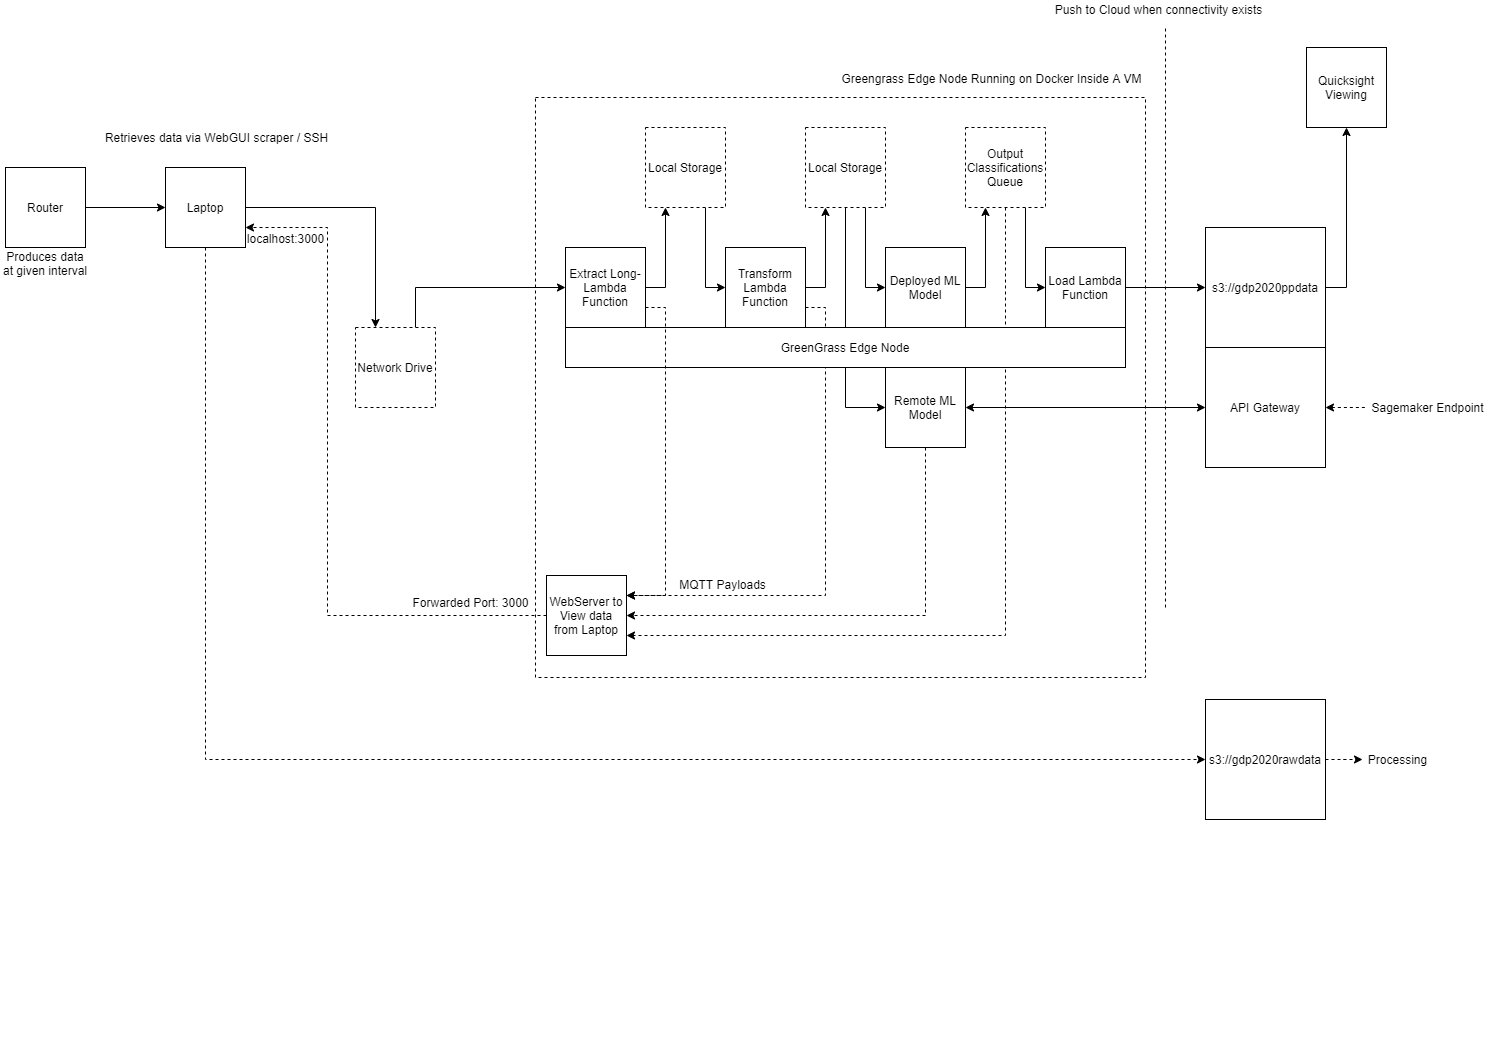

The diagram above was exported from draw.io. Its source (the exported page's mxGraphModel, read from the mxfile embedded in the PNG):
<mxGraphModel dx="2062" dy="1582" grid="0" gridSize="10" guides="1" tooltips="1" connect="1" arrows="1" fold="1" page="0" pageScale="1" pageWidth="1169" pageHeight="827" math="0" shadow="0">
  <root>
    <mxCell id="0" />
    <mxCell id="1" parent="0" />
    <mxCell id="2" value="" style="rounded=0;whiteSpace=wrap;html=1;dashed=1;fillColor=none;" vertex="1" parent="1">
      <mxGeometry x="610" y="90" width="610" height="580" as="geometry" />
    </mxCell>
    <mxCell id="3" style="edgeStyle=orthogonalEdgeStyle;rounded=0;orthogonalLoop=1;jettySize=auto;html=1;exitX=1;exitY=0.75;exitDx=0;exitDy=0;entryX=1;entryY=0.25;entryDx=0;entryDy=0;startArrow=none;startFill=0;endArrow=classic;endFill=1;dashed=1;" edge="1" source="20" target="47" parent="1">
      <mxGeometry relative="1" as="geometry" />
    </mxCell>
    <mxCell id="4" style="edgeStyle=orthogonalEdgeStyle;rounded=0;orthogonalLoop=1;jettySize=auto;html=1;exitX=0.5;exitY=1;exitDx=0;exitDy=0;entryX=0;entryY=0.5;entryDx=0;entryDy=0;" edge="1" source="24" target="35" parent="1">
      <mxGeometry relative="1" as="geometry">
        <mxPoint x="940" y="480" as="sourcePoint" />
      </mxGeometry>
    </mxCell>
    <mxCell id="5" style="edgeStyle=orthogonalEdgeStyle;rounded=0;orthogonalLoop=1;jettySize=auto;html=1;exitX=0.5;exitY=1;exitDx=0;exitDy=0;entryX=1;entryY=0.75;entryDx=0;entryDy=0;dashed=1;" edge="1" source="28" target="47" parent="1">
      <mxGeometry relative="1" as="geometry" />
    </mxCell>
    <mxCell id="6" value="" style="edgeStyle=orthogonalEdgeStyle;rounded=0;orthogonalLoop=1;jettySize=auto;html=1;" edge="1" source="7" target="10" parent="1">
      <mxGeometry relative="1" as="geometry" />
    </mxCell>
    <mxCell id="7" value="Router" style="rounded=0;whiteSpace=wrap;html=1;" vertex="1" parent="1">
      <mxGeometry x="80" y="160" width="80" height="80" as="geometry" />
    </mxCell>
    <mxCell id="8" value="" style="edgeStyle=orthogonalEdgeStyle;rounded=0;orthogonalLoop=1;jettySize=auto;html=1;entryX=0.25;entryY=0;entryDx=0;entryDy=0;" edge="1" source="10" target="15" parent="1">
      <mxGeometry relative="1" as="geometry">
        <mxPoint x="440" y="320" as="targetPoint" />
      </mxGeometry>
    </mxCell>
    <mxCell id="9" style="edgeStyle=orthogonalEdgeStyle;rounded=0;orthogonalLoop=1;jettySize=auto;html=1;exitX=0.5;exitY=1;exitDx=0;exitDy=0;entryX=0;entryY=0.5;entryDx=0;entryDy=0;dashed=1;" edge="1" source="10" target="43" parent="1">
      <mxGeometry relative="1" as="geometry">
        <Array as="points">
          <mxPoint x="280" y="752" />
        </Array>
      </mxGeometry>
    </mxCell>
    <mxCell id="10" value="Laptop" style="rounded=0;whiteSpace=wrap;html=1;" vertex="1" parent="1">
      <mxGeometry x="240" y="160" width="80" height="80" as="geometry" />
    </mxCell>
    <mxCell id="11" value="GreenGrass Edge Node" style="rounded=0;whiteSpace=wrap;html=1;" vertex="1" parent="1">
      <mxGeometry x="640" y="320" width="560" height="40" as="geometry" />
    </mxCell>
    <mxCell id="12" value="Produces data at given interval" style="text;html=1;strokeColor=none;fillColor=none;align=center;verticalAlign=middle;whiteSpace=wrap;rounded=0;" vertex="1" parent="1">
      <mxGeometry x="75" y="226" width="90" height="60" as="geometry" />
    </mxCell>
    <mxCell id="13" value="Retrieves data via WebGUI scraper / SSH" style="text;html=1;align=center;verticalAlign=middle;resizable=0;points=[];autosize=1;" vertex="1" parent="1">
      <mxGeometry x="174" y="121" width="233" height="18" as="geometry" />
    </mxCell>
    <mxCell id="14" style="edgeStyle=orthogonalEdgeStyle;rounded=0;orthogonalLoop=1;jettySize=auto;html=1;exitX=0.75;exitY=0;exitDx=0;exitDy=0;entryX=0;entryY=0.5;entryDx=0;entryDy=0;" edge="1" source="15" target="18" parent="1">
      <mxGeometry relative="1" as="geometry" />
    </mxCell>
    <mxCell id="15" value="Network Drive" style="rounded=0;whiteSpace=wrap;html=1;dashed=1;" vertex="1" parent="1">
      <mxGeometry x="430" y="320" width="80" height="80" as="geometry" />
    </mxCell>
    <mxCell id="16" style="edgeStyle=orthogonalEdgeStyle;rounded=0;orthogonalLoop=1;jettySize=auto;html=1;exitX=1;exitY=0.5;exitDx=0;exitDy=0;entryX=0.25;entryY=1;entryDx=0;entryDy=0;" edge="1" source="18" target="22" parent="1">
      <mxGeometry relative="1" as="geometry" />
    </mxCell>
    <mxCell id="17" style="edgeStyle=orthogonalEdgeStyle;rounded=0;orthogonalLoop=1;jettySize=auto;html=1;exitX=1;exitY=0.75;exitDx=0;exitDy=0;entryX=1;entryY=0.25;entryDx=0;entryDy=0;startArrow=none;startFill=0;endArrow=classic;endFill=1;dashed=1;" edge="1" source="18" target="47" parent="1">
      <mxGeometry relative="1" as="geometry" />
    </mxCell>
    <mxCell id="18" value="Extract Long-Lambda Function" style="rounded=0;whiteSpace=wrap;html=1;" vertex="1" parent="1">
      <mxGeometry x="640" y="240" width="80" height="80" as="geometry" />
    </mxCell>
    <mxCell id="19" style="edgeStyle=orthogonalEdgeStyle;rounded=0;orthogonalLoop=1;jettySize=auto;html=1;exitX=1;exitY=0.5;exitDx=0;exitDy=0;entryX=0.25;entryY=1;entryDx=0;entryDy=0;" edge="1" source="20" target="24" parent="1">
      <mxGeometry relative="1" as="geometry" />
    </mxCell>
    <mxCell id="20" value="Transform Lambda Function" style="rounded=0;whiteSpace=wrap;html=1;" vertex="1" parent="1">
      <mxGeometry x="800" y="240" width="80" height="80" as="geometry" />
    </mxCell>
    <mxCell id="21" style="edgeStyle=orthogonalEdgeStyle;rounded=0;orthogonalLoop=1;jettySize=auto;html=1;exitX=0.75;exitY=1;exitDx=0;exitDy=0;entryX=0;entryY=0.5;entryDx=0;entryDy=0;" edge="1" source="22" target="20" parent="1">
      <mxGeometry relative="1" as="geometry" />
    </mxCell>
    <mxCell id="22" value="Local Storage" style="rounded=0;whiteSpace=wrap;html=1;dashed=1;" vertex="1" parent="1">
      <mxGeometry x="720" y="120" width="80" height="80" as="geometry" />
    </mxCell>
    <mxCell id="23" style="edgeStyle=orthogonalEdgeStyle;rounded=0;orthogonalLoop=1;jettySize=auto;html=1;exitX=0.75;exitY=1;exitDx=0;exitDy=0;entryX=0;entryY=0.5;entryDx=0;entryDy=0;" edge="1" source="24" target="26" parent="1">
      <mxGeometry relative="1" as="geometry" />
    </mxCell>
    <mxCell id="24" value="Local Storage" style="rounded=0;whiteSpace=wrap;html=1;dashed=1;" vertex="1" parent="1">
      <mxGeometry x="880" y="120" width="80" height="80" as="geometry" />
    </mxCell>
    <mxCell id="25" style="edgeStyle=orthogonalEdgeStyle;rounded=0;orthogonalLoop=1;jettySize=auto;html=1;exitX=1;exitY=0.5;exitDx=0;exitDy=0;entryX=0.25;entryY=1;entryDx=0;entryDy=0;" edge="1" source="26" target="28" parent="1">
      <mxGeometry relative="1" as="geometry" />
    </mxCell>
    <mxCell id="26" value="Deployed ML Model" style="rounded=0;whiteSpace=wrap;html=1;" vertex="1" parent="1">
      <mxGeometry x="960" y="240" width="80" height="80" as="geometry" />
    </mxCell>
    <mxCell id="27" style="edgeStyle=orthogonalEdgeStyle;rounded=0;orthogonalLoop=1;jettySize=auto;html=1;exitX=0.75;exitY=1;exitDx=0;exitDy=0;entryX=0;entryY=0.5;entryDx=0;entryDy=0;" edge="1" source="28" target="30" parent="1">
      <mxGeometry relative="1" as="geometry" />
    </mxCell>
    <mxCell id="28" value="Output Classifications Queue" style="rounded=0;whiteSpace=wrap;html=1;dashed=1;" vertex="1" parent="1">
      <mxGeometry x="1040" y="120" width="80" height="80" as="geometry" />
    </mxCell>
    <mxCell id="29" value="" style="edgeStyle=orthogonalEdgeStyle;rounded=0;orthogonalLoop=1;jettySize=auto;html=1;" edge="1" source="30" target="32" parent="1">
      <mxGeometry relative="1" as="geometry" />
    </mxCell>
    <mxCell id="30" value="Load Lambda Function" style="rounded=0;whiteSpace=wrap;html=1;" vertex="1" parent="1">
      <mxGeometry x="1120" y="240" width="80" height="80" as="geometry" />
    </mxCell>
    <mxCell id="31" style="edgeStyle=orthogonalEdgeStyle;rounded=0;orthogonalLoop=1;jettySize=auto;html=1;exitX=1;exitY=0.5;exitDx=0;exitDy=0;" edge="1" source="32" target="38" parent="1">
      <mxGeometry relative="1" as="geometry">
        <mxPoint x="1400" y="120" as="targetPoint" />
      </mxGeometry>
    </mxCell>
    <mxCell id="32" value="s3://gdp2020ppdata" style="rounded=0;whiteSpace=wrap;html=1;" vertex="1" parent="1">
      <mxGeometry x="1280" y="220" width="120" height="120" as="geometry" />
    </mxCell>
    <mxCell id="33" style="edgeStyle=orthogonalEdgeStyle;rounded=0;orthogonalLoop=1;jettySize=auto;html=1;exitX=1;exitY=0.5;exitDx=0;exitDy=0;entryX=0;entryY=0.5;entryDx=0;entryDy=0;startArrow=classic;startFill=1;" edge="1" source="35" target="37" parent="1">
      <mxGeometry relative="1" as="geometry" />
    </mxCell>
    <mxCell id="34" style="edgeStyle=orthogonalEdgeStyle;rounded=0;orthogonalLoop=1;jettySize=auto;html=1;exitX=0.5;exitY=1;exitDx=0;exitDy=0;entryX=1;entryY=0.5;entryDx=0;entryDy=0;startArrow=none;startFill=0;endArrow=classic;endFill=1;dashed=1;" edge="1" source="35" target="47" parent="1">
      <mxGeometry relative="1" as="geometry" />
    </mxCell>
    <mxCell id="35" value="Remote ML Model" style="rounded=0;whiteSpace=wrap;html=1;" vertex="1" parent="1">
      <mxGeometry x="960" y="360" width="80" height="80" as="geometry" />
    </mxCell>
    <mxCell id="36" style="edgeStyle=orthogonalEdgeStyle;rounded=0;orthogonalLoop=1;jettySize=auto;html=1;exitX=1;exitY=0.5;exitDx=0;exitDy=0;dashed=1;startArrow=classic;startFill=1;endArrow=none;endFill=0;" edge="1" source="37" target="39" parent="1">
      <mxGeometry relative="1" as="geometry">
        <mxPoint x="1520" y="460" as="targetPoint" />
      </mxGeometry>
    </mxCell>
    <mxCell id="37" value="API Gateway" style="rounded=0;whiteSpace=wrap;html=1;" vertex="1" parent="1">
      <mxGeometry x="1280" y="340" width="120" height="120" as="geometry" />
    </mxCell>
    <mxCell id="38" value="Quicksight Viewing" style="rounded=0;whiteSpace=wrap;html=1;" vertex="1" parent="1">
      <mxGeometry x="1381" y="40" width="80" height="80" as="geometry" />
    </mxCell>
    <mxCell id="39" value="Sagemaker Endpoint" style="text;html=1;align=center;verticalAlign=middle;resizable=0;points=[];autosize=1;" vertex="1" parent="1">
      <mxGeometry x="1441" y="391" width="122" height="18" as="geometry" />
    </mxCell>
    <mxCell id="40" value="" style="endArrow=none;dashed=1;html=1;" edge="1" parent="1">
      <mxGeometry width="50" height="50" relative="1" as="geometry">
        <mxPoint x="1240" y="600" as="sourcePoint" />
        <mxPoint x="1240" y="20" as="targetPoint" />
      </mxGeometry>
    </mxCell>
    <mxCell id="41" value="Push to Cloud when connectivity exists" style="text;html=1;align=center;verticalAlign=middle;resizable=0;points=[];autosize=1;" vertex="1" parent="1">
      <mxGeometry x="1124" y="-7" width="217" height="18" as="geometry" />
    </mxCell>
    <mxCell id="42" value="Greengrass Edge Node Running on Docker Inside A VM" style="text;html=1;align=center;verticalAlign=middle;resizable=0;points=[];autosize=1;" vertex="1" parent="1">
      <mxGeometry x="911" y="62" width="309" height="18" as="geometry" />
    </mxCell>
    <mxCell id="43" value="s3://gdp2020rawdata" style="rounded=0;whiteSpace=wrap;html=1;" vertex="1" parent="1">
      <mxGeometry x="1280" y="692" width="120" height="120" as="geometry" />
    </mxCell>
    <mxCell id="44" style="edgeStyle=orthogonalEdgeStyle;rounded=0;orthogonalLoop=1;jettySize=auto;html=1;dashed=1;" edge="1" source="43" target="45" parent="1">
      <mxGeometry relative="1" as="geometry">
        <mxPoint x="1548.9999999999995" y="807" as="targetPoint" />
        <mxPoint x="1428.9999999999995" y="747" as="sourcePoint" />
      </mxGeometry>
    </mxCell>
    <mxCell id="45" value="Processing" style="text;html=1;align=center;verticalAlign=middle;resizable=0;points=[];autosize=1;" vertex="1" parent="1">
      <mxGeometry x="1437" y="743" width="69" height="18" as="geometry" />
    </mxCell>
    <mxCell id="46" style="edgeStyle=orthogonalEdgeStyle;rounded=0;orthogonalLoop=1;jettySize=auto;html=1;exitX=0;exitY=0.5;exitDx=0;exitDy=0;entryX=1;entryY=0.75;entryDx=0;entryDy=0;dashed=1;" edge="1" source="47" target="10" parent="1">
      <mxGeometry relative="1" as="geometry">
        <Array as="points">
          <mxPoint x="402" y="608" />
          <mxPoint x="402" y="220" />
        </Array>
      </mxGeometry>
    </mxCell>
    <mxCell id="47" value="WebServer to View data from Laptop" style="rounded=0;whiteSpace=wrap;html=1;" vertex="1" parent="1">
      <mxGeometry x="621" y="568" width="80" height="80" as="geometry" />
    </mxCell>
    <mxCell id="48" value="localhost:3000" style="text;html=1;align=center;verticalAlign=middle;resizable=0;points=[];autosize=1;" vertex="1" parent="1">
      <mxGeometry x="316" y="222" width="87" height="18" as="geometry" />
    </mxCell>
    <mxCell id="49" value="Forwarded Port: 3000" style="text;html=1;align=center;verticalAlign=middle;resizable=0;points=[];autosize=1;" vertex="1" parent="1">
      <mxGeometry x="482" y="586" width="126" height="18" as="geometry" />
    </mxCell>
    <mxCell id="50" value="MQTT Payloads" style="text;html=1;align=center;verticalAlign=middle;resizable=0;points=[];autosize=1;" vertex="1" parent="1">
      <mxGeometry x="749" y="568" width="96" height="18" as="geometry" />
    </mxCell>
  </root>
</mxGraphModel>